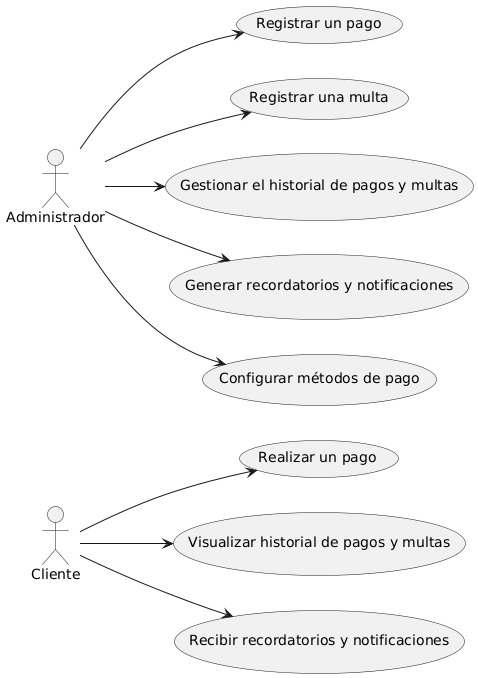

The diagram above was rendered by PlantUML. Its source (embedded in the PNG):
@startuml
left to right direction
actor Cliente as C
actor Administrador as A

usecase "Realizar un pago" as UC1
usecase "Visualizar historial de pagos y multas" as UC2
usecase "Recibir recordatorios y notificaciones" as UC3
usecase "Registrar un pago" as UC4
usecase "Registrar una multa" as UC5
usecase "Gestionar el historial de pagos y multas" as UC6
usecase "Generar recordatorios y notificaciones" as UC7
usecase "Configurar métodos de pago" as UC8

C --> UC1
C --> UC2
C --> UC3

A --> UC4
A --> UC5
A --> UC6
A --> UC7
A --> UC8
@enduml